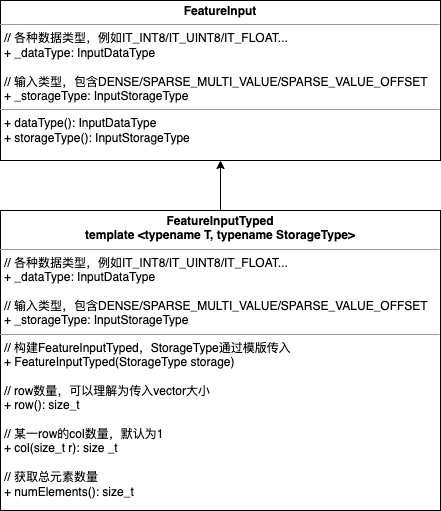

The diagram above was exported from draw.io. Its source (the exported page's mxGraphModel, read from the mxfile embedded in the PNG):
<mxGraphModel dx="1538" dy="685" grid="1" gridSize="10" guides="1" tooltips="1" connect="1" arrows="1" fold="1" page="1" pageScale="1" pageWidth="300000" pageHeight="300000" math="0" shadow="0">
  <root>
    <mxCell id="0" />
    <mxCell id="1" parent="0" />
    <mxCell id="WEhyOw2550g95qmLhQNg-2" value="&lt;p style=&quot;margin:0px;margin-top:4px;text-align:center;&quot;&gt;&lt;b&gt;FeatureInput&lt;/b&gt;&lt;/p&gt;&lt;hr size=&quot;1&quot;&gt;&lt;p style=&quot;margin:0px;margin-left:4px;&quot;&gt;&lt;span style=&quot;background-color: initial;&quot;&gt;// 各种数据类型，例如IT_INT8/IT_UINT8/IT_FLOAT...&lt;/span&gt;&lt;/p&gt;&lt;p style=&quot;margin:0px;margin-left:4px;&quot;&gt;&lt;span style=&quot;background-color: initial;&quot;&gt;+ _dataType: InputDataType&lt;/span&gt;&lt;br&gt;&lt;/p&gt;&lt;p style=&quot;margin:0px;margin-left:4px;&quot;&gt;&lt;span style=&quot;background-color: initial;&quot;&gt;&lt;br&gt;&lt;/span&gt;&lt;/p&gt;&lt;p style=&quot;margin:0px;margin-left:4px;&quot;&gt;&lt;span style=&quot;background-color: initial;&quot;&gt;// 输入类型，包含DENSE/SPARSE_MULTI_VALUE/SPARSE_VALUE_OFFSET&lt;/span&gt;&lt;/p&gt;&lt;p style=&quot;margin:0px;margin-left:4px;&quot;&gt;+ _storageType: InputStorageType&lt;/p&gt;&lt;hr size=&quot;1&quot;&gt;&lt;p style=&quot;margin:0px;margin-left:4px;&quot;&gt;+ dataType(): InputDataType&lt;/p&gt;&lt;p style=&quot;margin:0px;margin-left:4px;&quot;&gt;+ storageType(): InputStorageType&lt;/p&gt;" style="verticalAlign=top;align=left;overflow=fill;fontSize=12;fontFamily=Helvetica;html=1;" parent="1" vertex="1">
      <mxGeometry x="590" y="140" width="440" height="160" as="geometry" />
    </mxCell>
    <mxCell id="WEhyOw2550g95qmLhQNg-4" style="edgeStyle=orthogonalEdgeStyle;rounded=0;orthogonalLoop=1;jettySize=auto;html=1;entryX=0.5;entryY=1;entryDx=0;entryDy=0;" parent="1" source="WEhyOw2550g95qmLhQNg-3" target="WEhyOw2550g95qmLhQNg-2" edge="1">
      <mxGeometry relative="1" as="geometry" />
    </mxCell>
    <mxCell id="WEhyOw2550g95qmLhQNg-3" value="&lt;p style=&quot;margin:0px;margin-top:4px;text-align:center;&quot;&gt;&lt;b&gt;FeatureInputTyped&lt;/b&gt;&lt;/p&gt;&lt;div style=&quot;text-align: center;&quot;&gt;&lt;span style=&quot;background-color: initial;&quot;&gt;&lt;b&gt;template &amp;lt;typename T, typename StorageType&amp;gt;&lt;/b&gt;&lt;/span&gt;&lt;/div&gt;&lt;hr size=&quot;1&quot;&gt;&lt;p style=&quot;margin:0px;margin-left:4px;&quot;&gt;&lt;span style=&quot;background-color: initial;&quot;&gt;// 各种数据类型，例如IT_INT8/IT_UINT8/IT_FLOAT...&lt;/span&gt;&lt;/p&gt;&lt;p style=&quot;margin:0px;margin-left:4px;&quot;&gt;&lt;span style=&quot;background-color: initial;&quot;&gt;+ _dataType: InputDataType&lt;/span&gt;&lt;br&gt;&lt;/p&gt;&lt;p style=&quot;margin:0px;margin-left:4px;&quot;&gt;&lt;span style=&quot;background-color: initial;&quot;&gt;&lt;br&gt;&lt;/span&gt;&lt;/p&gt;&lt;p style=&quot;margin:0px;margin-left:4px;&quot;&gt;&lt;span style=&quot;background-color: initial;&quot;&gt;// 输入类型，包含DENSE/SPARSE_MULTI_VALUE/SPARSE_VALUE_OFFSET&lt;/span&gt;&lt;/p&gt;&lt;p style=&quot;margin:0px;margin-left:4px;&quot;&gt;+ _storageType: InputStorageType&lt;/p&gt;&lt;hr size=&quot;1&quot;&gt;&lt;p style=&quot;margin:0px;margin-left:4px;&quot;&gt;// 构建FeatureInputTyped，StorageType通过模版传入&lt;/p&gt;&lt;p style=&quot;margin:0px;margin-left:4px;&quot;&gt;+ FeatureInputTyped(StorageType storage)&lt;/p&gt;&lt;p style=&quot;margin:0px;margin-left:4px;&quot;&gt;&lt;br&gt;&lt;/p&gt;&lt;p style=&quot;margin:0px;margin-left:4px;&quot;&gt;// row数量，可以理解为传入vector大小&lt;/p&gt;&lt;p style=&quot;margin:0px;margin-left:4px;&quot;&gt;+ row(): size_t&lt;/p&gt;&lt;p style=&quot;margin:0px;margin-left:4px;&quot;&gt;&lt;br&gt;&lt;/p&gt;&lt;p style=&quot;margin:0px;margin-left:4px;&quot;&gt;// 某一row的col数量，默认为1&lt;/p&gt;&lt;p style=&quot;margin:0px;margin-left:4px;&quot;&gt;+ col(size_t r): size _t&lt;/p&gt;&lt;p style=&quot;margin:0px;margin-left:4px;&quot;&gt;&lt;br&gt;&lt;/p&gt;&lt;p style=&quot;margin:0px;margin-left:4px;&quot;&gt;// 获取总元素数量&lt;/p&gt;&lt;p style=&quot;margin:0px;margin-left:4px;&quot;&gt;+ numElements(): size_t&lt;/p&gt;" style="verticalAlign=top;align=left;overflow=fill;fontSize=12;fontFamily=Helvetica;html=1;" parent="1" vertex="1">
      <mxGeometry x="590" y="350" width="440" height="300" as="geometry" />
    </mxCell>
  </root>
</mxGraphModel>